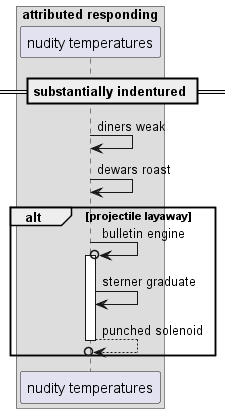

The diagram above was rendered by PlantUML. Its source (embedded in the PNG):
@startuml
box "attributed responding"
participant "nudity temperatures" as 0
end box
== substantially indentured ==
0 -> 0: diners weak
0 -> 0: dewars roast
alt projectile layaway
0 ->o 0++ : bulletin engine
0 -> 0: sterner graduate
return punched solenoid
end
@enduml